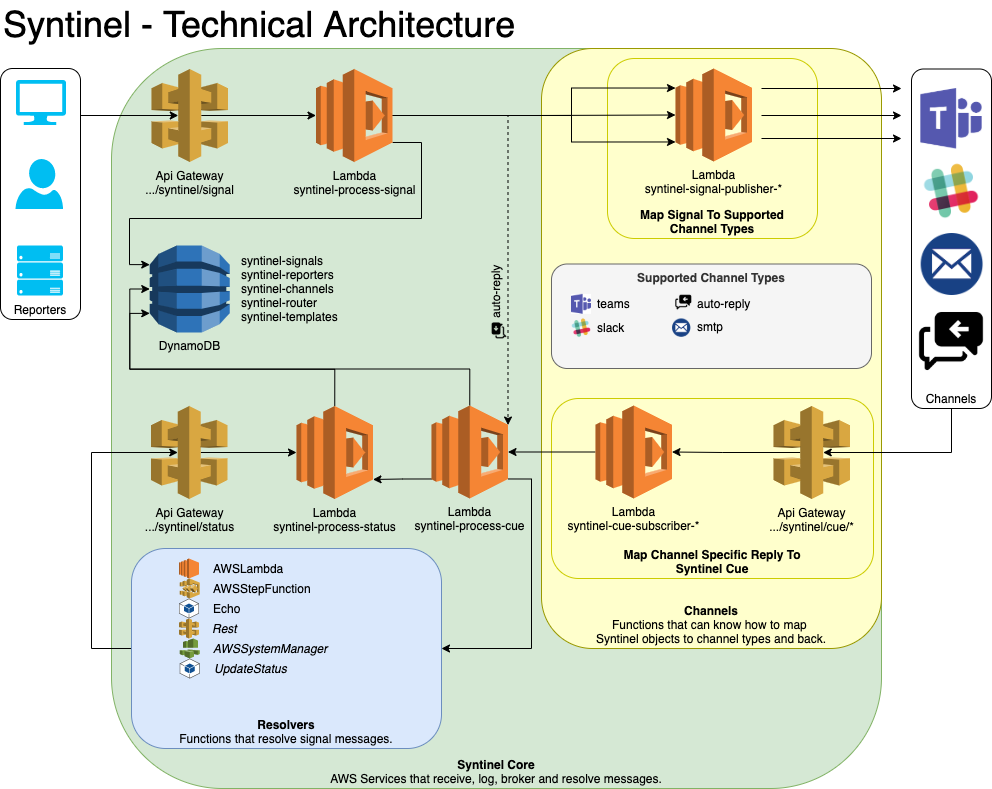

The diagram above was exported from draw.io. Its source (the exported page's mxGraphModel, read from the mxfile embedded in the PNG):
<mxGraphModel dx="1042" dy="670" grid="1" gridSize="10" guides="1" tooltips="1" connect="1" arrows="1" fold="1" page="1" pageScale="1" pageWidth="1100" pageHeight="850" math="0" shadow="0">
  <root>
    <mxCell id="0" />
    <mxCell id="1" parent="0" />
    <mxCell id="37" value="&lt;b&gt;Syntinel Core&lt;/b&gt;&lt;br&gt;AWS Services that receive, log, broker and resolve messages." style="rounded=1;whiteSpace=wrap;html=1;fillColor=#d5e8d4;strokeColor=#82b366;verticalAlign=bottom;" parent="1" vertex="1">
      <mxGeometry x="130" y="60" width="770" height="740" as="geometry" />
    </mxCell>
    <mxCell id="h3eBN5jXIzi2TajNPJDc-56" value="&lt;b&gt;Channels&lt;/b&gt;&lt;br&gt;Functions that can know how to map&amp;nbsp;&lt;br&gt;Syntinel objects to channel types and back." style="rounded=1;whiteSpace=wrap;html=1;fillColor=#FFFFCC;strokeColor=#999900;verticalAlign=bottom;" parent="1" vertex="1">
      <mxGeometry x="560" y="60" width="340" height="600" as="geometry" />
    </mxCell>
    <mxCell id="h3eBN5jXIzi2TajNPJDc-62" value="&lt;b&gt;Supported Channel Types&lt;/b&gt;" style="rounded=1;whiteSpace=wrap;html=1;fillColor=#f5f5f5;strokeColor=#666666;verticalAlign=top;fontColor=#333333;" parent="1" vertex="1">
      <mxGeometry x="570" y="275.5" width="320" height="104.5" as="geometry" />
    </mxCell>
    <mxCell id="eQHoO0I1sAO4lnQkATsk-57" style="edgeStyle=orthogonalEdgeStyle;rounded=0;orthogonalLoop=1;jettySize=auto;html=1;exitX=0;exitY=0.5;exitDx=0;exitDy=0;entryX=0.35;entryY=0.5;entryDx=0;entryDy=0;entryPerimeter=0;" parent="1" source="DazhFdRmCA850l7QKZzB-86" target="Oe_aaYZdlDnrvN6lTsQu-66" edge="1">
      <mxGeometry relative="1" as="geometry">
        <Array as="points">
          <mxPoint x="110" y="660" />
          <mxPoint x="110" y="464" />
        </Array>
      </mxGeometry>
    </mxCell>
    <mxCell id="DazhFdRmCA850l7QKZzB-86" value="&lt;b&gt;Resolvers&lt;/b&gt;&lt;br&gt;Functions that resolve signal messages." style="rounded=1;whiteSpace=wrap;html=1;fillColor=#dae8fc;strokeColor=#6c8ebf;verticalAlign=bottom;arcSize=17;" parent="1" vertex="1">
      <mxGeometry x="150" y="560" width="310" height="200" as="geometry" />
    </mxCell>
    <mxCell id="qePt231gWI_Q5qoE-xq--92" value="&lt;b&gt;Map Channel Specific Reply To&lt;br&gt;Syntinel Cue&lt;/b&gt;&lt;br&gt;" style="rounded=1;whiteSpace=wrap;html=1;fillColor=#FFFFCC;strokeColor=#CCCC00;verticalAlign=bottom;" parent="1" vertex="1">
      <mxGeometry x="570" y="410" width="322" height="180" as="geometry" />
    </mxCell>
    <mxCell id="qePt231gWI_Q5qoE-xq--73" value="&lt;b&gt;Map Signal To Supported&lt;br&gt;Channel Types&lt;/b&gt;" style="rounded=1;whiteSpace=wrap;html=1;fillColor=#FFFFCC;strokeColor=#CCCC00;verticalAlign=bottom;" parent="1" vertex="1">
      <mxGeometry x="626" y="70" width="210" height="180" as="geometry" />
    </mxCell>
    <mxCell id="56" style="edgeStyle=orthogonalEdgeStyle;rounded=0;html=1;exitX=0.65;exitY=0.5;exitPerimeter=0;jettySize=auto;orthogonalLoop=1;" parent="1" source="2" target="4" edge="1">
      <mxGeometry relative="1" as="geometry" />
    </mxCell>
    <mxCell id="2" value="Api Gateway&lt;br&gt;.../syntinel/signal&lt;br&gt;" style="outlineConnect=0;dashed=0;verticalLabelPosition=bottom;verticalAlign=top;align=center;html=1;shape=mxgraph.aws3.api_gateway;fillColor=#D9A741;gradientColor=none;" parent="1" vertex="1">
      <mxGeometry x="170" y="80.5" width="76.5" height="93" as="geometry" />
    </mxCell>
    <mxCell id="wFQxtatiro9FsYOD66ER-66" style="edgeStyle=orthogonalEdgeStyle;rounded=0;html=1;exitX=1;exitY=0.5;exitDx=0;exitDy=0;exitPerimeter=0;jettySize=auto;orthogonalLoop=1;" parent="1" source="4" target="20" edge="1">
      <mxGeometry relative="1" as="geometry" />
    </mxCell>
    <mxCell id="qePt231gWI_Q5qoE-xq--74" style="edgeStyle=orthogonalEdgeStyle;rounded=0;html=1;exitX=1;exitY=0.5;exitDx=0;exitDy=0;exitPerimeter=0;entryX=0;entryY=0.21;entryDx=0;entryDy=0;entryPerimeter=0;jettySize=auto;orthogonalLoop=1;" parent="1" source="4" target="20" edge="1">
      <mxGeometry relative="1" as="geometry">
        <Array as="points">
          <mxPoint x="590" y="127" />
          <mxPoint x="590" y="100" />
        </Array>
      </mxGeometry>
    </mxCell>
    <mxCell id="qePt231gWI_Q5qoE-xq--75" style="edgeStyle=orthogonalEdgeStyle;rounded=0;html=1;exitX=1;exitY=0.5;exitDx=0;exitDy=0;exitPerimeter=0;entryX=0;entryY=0.79;entryDx=0;entryDy=0;entryPerimeter=0;jettySize=auto;orthogonalLoop=1;" parent="1" source="4" target="20" edge="1">
      <mxGeometry relative="1" as="geometry">
        <Array as="points">
          <mxPoint x="590" y="127" />
          <mxPoint x="590" y="153" />
        </Array>
      </mxGeometry>
    </mxCell>
    <mxCell id="eQHoO0I1sAO4lnQkATsk-80" style="edgeStyle=orthogonalEdgeStyle;rounded=0;orthogonalLoop=1;jettySize=auto;html=1;exitX=1;exitY=0.79;exitDx=0;exitDy=0;exitPerimeter=0;entryX=0;entryY=0.22;entryDx=0;entryDy=0;entryPerimeter=0;" parent="1" source="4" target="qePt231gWI_Q5qoE-xq--71" edge="1">
      <mxGeometry relative="1" as="geometry">
        <Array as="points">
          <mxPoint x="440" y="154" />
          <mxPoint x="440" y="230" />
          <mxPoint x="148" y="230" />
          <mxPoint x="148" y="276" />
        </Array>
      </mxGeometry>
    </mxCell>
    <mxCell id="ow5i_LbzP12yjrPIvgLO-56" style="edgeStyle=orthogonalEdgeStyle;rounded=0;orthogonalLoop=1;jettySize=auto;html=1;exitX=1;exitY=0.5;exitDx=0;exitDy=0;exitPerimeter=0;entryX=1;entryY=0.21;entryDx=0;entryDy=0;entryPerimeter=0;dashed=1;" edge="1" parent="1" source="4" target="45">
      <mxGeometry relative="1" as="geometry">
        <Array as="points">
          <mxPoint x="527" y="127" />
        </Array>
      </mxGeometry>
    </mxCell>
    <mxCell id="4" value="Lambda&lt;br&gt;syntinel-process-signal&lt;br&gt;" style="outlineConnect=0;dashed=0;verticalLabelPosition=bottom;verticalAlign=top;align=center;html=1;shape=mxgraph.aws3.lambda;fillColor=#F58534;gradientColor=none;" parent="1" vertex="1">
      <mxGeometry x="334.5" y="80.5" width="76.5" height="93" as="geometry" />
    </mxCell>
    <mxCell id="qePt231gWI_Q5qoE-xq--68" style="edgeStyle=orthogonalEdgeStyle;rounded=0;html=1;jettySize=auto;orthogonalLoop=1;" parent="1" edge="1">
      <mxGeometry relative="1" as="geometry">
        <mxPoint x="920" y="127" as="targetPoint" />
        <mxPoint x="780" y="127" as="sourcePoint" />
      </mxGeometry>
    </mxCell>
    <mxCell id="20" value="Lambda&lt;br&gt;syntinel-signal-publisher-*&lt;br&gt;" style="outlineConnect=0;dashed=0;verticalLabelPosition=bottom;verticalAlign=top;align=center;html=1;shape=mxgraph.aws3.lambda;fillColor=#F58534;gradientColor=none;" parent="1" vertex="1">
      <mxGeometry x="694" y="80" width="76.5" height="93" as="geometry" />
    </mxCell>
    <mxCell id="qePt231gWI_Q5qoE-xq--94" style="edgeStyle=orthogonalEdgeStyle;rounded=0;html=1;exitX=0.35;exitY=0.5;exitDx=0;exitDy=0;exitPerimeter=0;entryX=1;entryY=0.5;entryDx=0;entryDy=0;entryPerimeter=0;jettySize=auto;orthogonalLoop=1;" parent="1" source="42" target="b4fcRjHGLG0HaX6ezsnS-67" edge="1">
      <mxGeometry relative="1" as="geometry" />
    </mxCell>
    <mxCell id="42" value="Api Gateway&lt;br&gt;.../syntinel/cue/*&lt;br&gt;" style="outlineConnect=0;dashed=0;verticalLabelPosition=bottom;verticalAlign=top;align=center;html=1;shape=mxgraph.aws3.api_gateway;fillColor=#D9A741;gradientColor=none;" parent="1" vertex="1">
      <mxGeometry x="792" y="417.5" width="76.5" height="93" as="geometry" />
    </mxCell>
    <mxCell id="eQHoO0I1sAO4lnQkATsk-56" style="edgeStyle=orthogonalEdgeStyle;rounded=0;orthogonalLoop=1;jettySize=auto;html=1;exitX=1;exitY=0.79;exitDx=0;exitDy=0;exitPerimeter=0;entryX=1;entryY=0.5;entryDx=0;entryDy=0;" parent="1" source="45" target="DazhFdRmCA850l7QKZzB-86" edge="1">
      <mxGeometry relative="1" as="geometry">
        <Array as="points">
          <mxPoint x="550" y="491" />
          <mxPoint x="550" y="660" />
        </Array>
      </mxGeometry>
    </mxCell>
    <mxCell id="eQHoO0I1sAO4lnQkATsk-73" style="edgeStyle=orthogonalEdgeStyle;rounded=0;orthogonalLoop=1;jettySize=auto;html=1;exitX=0;exitY=0.79;exitDx=0;exitDy=0;exitPerimeter=0;entryX=1;entryY=0.79;entryDx=0;entryDy=0;entryPerimeter=0;" parent="1" source="45" target="Mhtk37EzJWFDV5I4tlfy-62" edge="1">
      <mxGeometry relative="1" as="geometry" />
    </mxCell>
    <mxCell id="eQHoO0I1sAO4lnQkATsk-79" style="edgeStyle=orthogonalEdgeStyle;rounded=0;orthogonalLoop=1;jettySize=auto;html=1;exitX=0.5;exitY=0;exitDx=0;exitDy=0;exitPerimeter=0;entryX=0;entryY=0.78;entryDx=0;entryDy=0;entryPerimeter=0;" parent="1" source="45" target="qePt231gWI_Q5qoE-xq--71" edge="1">
      <mxGeometry relative="1" as="geometry" />
    </mxCell>
    <mxCell id="45" value="Lambda&lt;br&gt;syntinel-process-cue&lt;br&gt;" style="outlineConnect=0;dashed=0;verticalLabelPosition=bottom;verticalAlign=top;align=center;html=1;shape=mxgraph.aws3.lambda;fillColor=#F58534;gradientColor=none;" parent="1" vertex="1">
      <mxGeometry x="450" y="417" width="76.5" height="93" as="geometry" />
    </mxCell>
    <mxCell id="Mhtk37EzJWFDV5I4tlfy-63" style="edgeStyle=orthogonalEdgeStyle;rounded=0;html=1;exitX=0.65;exitY=0.5;exitDx=0;exitDy=0;exitPerimeter=0;entryX=0;entryY=0.5;entryDx=0;entryDy=0;entryPerimeter=0;jettySize=auto;orthogonalLoop=1;" parent="1" source="Oe_aaYZdlDnrvN6lTsQu-66" target="Mhtk37EzJWFDV5I4tlfy-62" edge="1">
      <mxGeometry relative="1" as="geometry" />
    </mxCell>
    <mxCell id="Oe_aaYZdlDnrvN6lTsQu-66" value="Api Gateway&lt;br&gt;.../syntinel/status&lt;br&gt;" style="outlineConnect=0;dashed=0;verticalLabelPosition=bottom;verticalAlign=top;align=center;html=1;shape=mxgraph.aws3.api_gateway;fillColor=#D9A741;gradientColor=none;" parent="1" vertex="1">
      <mxGeometry x="169.5" y="417.5" width="76.5" height="93" as="geometry" />
    </mxCell>
    <mxCell id="qePt231gWI_Q5qoE-xq--95" style="edgeStyle=orthogonalEdgeStyle;rounded=0;html=1;exitX=0;exitY=0.5;exitDx=0;exitDy=0;exitPerimeter=0;jettySize=auto;orthogonalLoop=1;" parent="1" source="b4fcRjHGLG0HaX6ezsnS-67" target="45" edge="1">
      <mxGeometry relative="1" as="geometry" />
    </mxCell>
    <mxCell id="b4fcRjHGLG0HaX6ezsnS-67" value="Lambda&lt;br&gt;syntinel-cue-subscriber-*&lt;br&gt;" style="outlineConnect=0;dashed=0;verticalLabelPosition=bottom;verticalAlign=top;align=center;html=1;shape=mxgraph.aws3.lambda;fillColor=#F58534;gradientColor=none;" parent="1" vertex="1">
      <mxGeometry x="614" y="417" width="76.5" height="93" as="geometry" />
    </mxCell>
    <mxCell id="qePt231gWI_Q5qoE-xq--93" style="edgeStyle=orthogonalEdgeStyle;rounded=0;html=1;exitX=0.5;exitY=1;exitDx=0;exitDy=0;entryX=0.65;entryY=0.5;entryDx=0;entryDy=0;entryPerimeter=0;jettySize=auto;orthogonalLoop=1;" parent="1" source="b4fcRjHGLG0HaX6ezsnS-84" target="42" edge="1">
      <mxGeometry relative="1" as="geometry">
        <Array as="points">
          <mxPoint x="970" y="464" />
        </Array>
      </mxGeometry>
    </mxCell>
    <mxCell id="b4fcRjHGLG0HaX6ezsnS-84" value="Channels" style="rounded=1;whiteSpace=wrap;html=1;fillColor=none;strokeColor=#000000;verticalAlign=bottom;" parent="1" vertex="1">
      <mxGeometry x="930" y="80.5" width="80" height="339.5" as="geometry" />
    </mxCell>
    <mxCell id="b4fcRjHGLG0HaX6ezsnS-94" style="edgeStyle=orthogonalEdgeStyle;rounded=0;html=1;exitX=1;exitY=0.5;exitDx=0;exitDy=0;entryX=0.35;entryY=0.5;entryDx=0;entryDy=0;entryPerimeter=0;jettySize=auto;orthogonalLoop=1;" parent="1" source="b4fcRjHGLG0HaX6ezsnS-90" target="2" edge="1">
      <mxGeometry relative="1" as="geometry">
        <Array as="points">
          <mxPoint x="99" y="127" />
        </Array>
      </mxGeometry>
    </mxCell>
    <mxCell id="b4fcRjHGLG0HaX6ezsnS-90" value="Reporters" style="rounded=1;whiteSpace=wrap;html=1;fillColor=none;strokeColor=#000000;verticalAlign=bottom;" parent="1" vertex="1">
      <mxGeometry x="19" y="80" width="80" height="251" as="geometry" />
    </mxCell>
    <mxCell id="b4fcRjHGLG0HaX6ezsnS-91" value="" style="verticalLabelPosition=bottom;html=1;verticalAlign=top;align=center;strokeColor=none;fillColor=#00BEF2;shape=mxgraph.azure.computer;" parent="1" vertex="1">
      <mxGeometry x="34.5" y="91.5" width="50" height="45" as="geometry" />
    </mxCell>
    <mxCell id="b4fcRjHGLG0HaX6ezsnS-92" value="" style="verticalLabelPosition=bottom;html=1;verticalAlign=top;align=center;strokeColor=none;fillColor=#00BEF2;shape=mxgraph.azure.user;" parent="1" vertex="1">
      <mxGeometry x="34" y="170.5" width="47.5" height="50" as="geometry" />
    </mxCell>
    <mxCell id="b4fcRjHGLG0HaX6ezsnS-93" value="" style="verticalLabelPosition=bottom;html=1;verticalAlign=top;align=center;strokeColor=none;fillColor=#00BEF2;shape=mxgraph.azure.server_rack;" parent="1" vertex="1">
      <mxGeometry x="35.5" y="257" width="46" height="50" as="geometry" />
    </mxCell>
    <mxCell id="b4fcRjHGLG0HaX6ezsnS-96" value="&lt;font style=&quot;font-size: 36px&quot;&gt;Syntinel - Technical Architecture&lt;/font&gt;" style="text;html=1;resizable=0;points=[];autosize=1;align=left;verticalAlign=top;spacingTop=-4;" parent="1" vertex="1">
      <mxGeometry x="20" y="12" width="530" height="20" as="geometry" />
    </mxCell>
    <mxCell id="DazhFdRmCA850l7QKZzB-97" style="edgeStyle=orthogonalEdgeStyle;rounded=0;html=1;exitX=0.5;exitY=1;exitDx=0;exitDy=0;jettySize=auto;orthogonalLoop=1;" parent="1" source="DazhFdRmCA850l7QKZzB-86" target="DazhFdRmCA850l7QKZzB-86" edge="1">
      <mxGeometry relative="1" as="geometry" />
    </mxCell>
    <mxCell id="DazhFdRmCA850l7QKZzB-98" style="edgeStyle=orthogonalEdgeStyle;rounded=0;html=1;exitX=0.5;exitY=1;exitDx=0;exitDy=0;jettySize=auto;orthogonalLoop=1;" parent="1" source="DazhFdRmCA850l7QKZzB-86" target="DazhFdRmCA850l7QKZzB-86" edge="1">
      <mxGeometry relative="1" as="geometry" />
    </mxCell>
    <mxCell id="DazhFdRmCA850l7QKZzB-99" style="edgeStyle=orthogonalEdgeStyle;rounded=0;html=1;exitX=0.5;exitY=1;exitDx=0;exitDy=0;jettySize=auto;orthogonalLoop=1;" parent="1" source="DazhFdRmCA850l7QKZzB-86" target="DazhFdRmCA850l7QKZzB-86" edge="1">
      <mxGeometry relative="1" as="geometry" />
    </mxCell>
    <mxCell id="eQHoO0I1sAO4lnQkATsk-77" style="edgeStyle=orthogonalEdgeStyle;rounded=0;orthogonalLoop=1;jettySize=auto;html=1;exitX=0.5;exitY=0;exitDx=0;exitDy=0;exitPerimeter=0;entryX=0;entryY=0.5;entryDx=0;entryDy=0;entryPerimeter=0;" parent="1" source="Mhtk37EzJWFDV5I4tlfy-62" target="qePt231gWI_Q5qoE-xq--71" edge="1">
      <mxGeometry relative="1" as="geometry" />
    </mxCell>
    <mxCell id="Mhtk37EzJWFDV5I4tlfy-62" value="Lambda&lt;br&gt;syntinel-process-status&lt;br&gt;" style="outlineConnect=0;dashed=0;verticalLabelPosition=bottom;verticalAlign=top;align=center;html=1;shape=mxgraph.aws3.lambda;fillColor=#F58534;gradientColor=none;" parent="1" vertex="1">
      <mxGeometry x="315" y="417.5" width="76.5" height="93" as="geometry" />
    </mxCell>
    <mxCell id="qePt231gWI_Q5qoE-xq--71" value="DynamoDB" style="outlineConnect=0;dashed=0;verticalLabelPosition=bottom;verticalAlign=top;align=center;html=1;shape=mxgraph.aws3.dynamo_db;fillColor=#2E73B8;gradientColor=none;" parent="1" vertex="1">
      <mxGeometry x="168.25" y="257" width="80" height="87" as="geometry" />
    </mxCell>
    <mxCell id="h3eBN5jXIzi2TajNPJDc-57" value="teams" style="text;html=1;resizable=0;points=[];autosize=1;align=left;verticalAlign=top;spacingTop=-4;" parent="1" vertex="1">
      <mxGeometry x="614" y="305.88" width="50" height="20" as="geometry" />
    </mxCell>
    <mxCell id="h3eBN5jXIzi2TajNPJDc-58" value="" style="shape=image;html=1;verticalAlign=top;verticalLabelPosition=bottom;labelBackgroundColor=#ffffff;imageAspect=0;aspect=fixed;image=https://cdn3.iconfinder.com/data/icons/social-media-2169/24/social_media_social_media_logo_slack-128.png;strokeColor=#E6E6E6;rotation=0;" parent="1" vertex="1">
      <mxGeometry x="590" y="329.63" width="20" height="20" as="geometry" />
    </mxCell>
    <mxCell id="h3eBN5jXIzi2TajNPJDc-59" value="slack" style="text;html=1;resizable=0;points=[];autosize=1;align=left;verticalAlign=top;spacingTop=-4;" parent="1" vertex="1">
      <mxGeometry x="614" y="329.63" width="40" height="20" as="geometry" />
    </mxCell>
    <mxCell id="D7jLhB-Sf2nQJdKgWZTN-57" value="" style="shape=image;html=1;verticalAlign=top;verticalLabelPosition=bottom;labelBackgroundColor=#ffffff;imageAspect=0;aspect=fixed;image=https://cdn3.iconfinder.com/data/icons/social-media-2169/24/social_media_social_media_logo_slack-128.png;strokeColor=#E6E6E6;" parent="1" vertex="1">
      <mxGeometry x="940.75" y="173.5" width="58.5" height="58.5" as="geometry" />
    </mxCell>
    <mxCell id="D7jLhB-Sf2nQJdKgWZTN-58" value="" style="shape=image;verticalLabelPosition=bottom;labelBackgroundColor=#ffffff;verticalAlign=top;aspect=fixed;imageAspect=0;image=data:image/png,(base64 omitted: 2916 chars);" parent="1" vertex="1">
      <mxGeometry x="939.34" y="100" width="61.32" height="60.5" as="geometry" />
    </mxCell>
    <mxCell id="D7jLhB-Sf2nQJdKgWZTN-59" value="" style="shape=image;verticalLabelPosition=bottom;labelBackgroundColor=#ffffff;verticalAlign=top;aspect=fixed;imageAspect=0;image=data:image/png,(base64 omitted: 2916 chars);rotation=0;" parent="1" vertex="1">
      <mxGeometry x="590" y="305.88" width="20" height="20" as="geometry" />
    </mxCell>
    <mxCell id="D7jLhB-Sf2nQJdKgWZTN-61" value="" style="shape=image;verticalLabelPosition=bottom;labelBackgroundColor=#ffffff;verticalAlign=top;aspect=fixed;imageAspect=0;image=data:image/png,(base64 omitted: 19836 chars);" parent="1" vertex="1">
      <mxGeometry x="936.1600000000001" y="245" width="67.68" height="62" as="geometry" />
    </mxCell>
    <mxCell id="eQHoO0I1sAO4lnQkATsk-59" value="" style="outlineConnect=0;dashed=0;verticalLabelPosition=bottom;verticalAlign=top;align=center;html=1;shape=mxgraph.aws3.ec2;fillColor=#F58534;gradientColor=none;" parent="1" vertex="1">
      <mxGeometry x="197.5" y="570" width="20" height="20" as="geometry" />
    </mxCell>
    <mxCell id="eQHoO0I1sAO4lnQkATsk-60" value="" style="outlineConnect=0;dashed=0;verticalLabelPosition=bottom;verticalAlign=top;align=center;html=1;shape=mxgraph.aws3.step_functions;fillColor=#D9A741;gradientColor=none;" parent="1" vertex="1">
      <mxGeometry x="198.25" y="590" width="20" height="20" as="geometry" />
    </mxCell>
    <mxCell id="eQHoO0I1sAO4lnQkATsk-61" value="" style="outlineConnect=0;dashed=0;verticalLabelPosition=bottom;verticalAlign=top;align=center;html=1;shape=mxgraph.aws3.android;fillColor=#115193;gradientColor=none;" parent="1" vertex="1">
      <mxGeometry x="197.5" y="610" width="20" height="20" as="geometry" />
    </mxCell>
    <mxCell id="eQHoO0I1sAO4lnQkATsk-64" value="AWSLambda" style="text;html=1;strokeColor=none;fillColor=none;align=left;verticalAlign=middle;whiteSpace=wrap;rounded=0;fontStyle=0" parent="1" vertex="1">
      <mxGeometry x="230" y="570" width="190" height="20" as="geometry" />
    </mxCell>
    <mxCell id="eQHoO0I1sAO4lnQkATsk-65" value="AWSStepFunction" style="text;html=1;strokeColor=none;fillColor=none;align=left;verticalAlign=middle;whiteSpace=wrap;rounded=0;" parent="1" vertex="1">
      <mxGeometry x="230" y="590" width="190" height="20" as="geometry" />
    </mxCell>
    <mxCell id="eQHoO0I1sAO4lnQkATsk-66" value="Echo" style="text;html=1;strokeColor=none;fillColor=none;align=left;verticalAlign=middle;whiteSpace=wrap;rounded=0;fontStyle=0" parent="1" vertex="1">
      <mxGeometry x="230" y="610" width="190" height="20" as="geometry" />
    </mxCell>
    <mxCell id="eQHoO0I1sAO4lnQkATsk-69" value="" style="outlineConnect=0;dashed=0;verticalLabelPosition=bottom;verticalAlign=top;align=center;html=1;shape=mxgraph.aws3.api_gateway;fillColor=#D9A741;gradientColor=none;rotation=0;" parent="1" vertex="1">
      <mxGeometry x="197.5" y="630" width="20" height="20" as="geometry" />
    </mxCell>
    <mxCell id="eQHoO0I1sAO4lnQkATsk-72" value="Rest" style="text;html=1;strokeColor=none;fillColor=none;align=left;verticalAlign=middle;whiteSpace=wrap;rounded=0;fontStyle=2" parent="1" vertex="1">
      <mxGeometry x="229.25" y="630" width="190" height="20" as="geometry" />
    </mxCell>
    <mxCell id="eQHoO0I1sAO4lnQkATsk-74" value="" style="outlineConnect=0;dashed=0;verticalLabelPosition=bottom;verticalAlign=top;align=center;html=1;shape=mxgraph.aws3.ec2_systems_manager;fillColor=#759C3E;gradientColor=none;rotation=0;" parent="1" vertex="1">
      <mxGeometry x="198.25" y="650" width="20" height="20" as="geometry" />
    </mxCell>
    <mxCell id="eQHoO0I1sAO4lnQkATsk-75" value="AWSSystemManager" style="text;html=1;strokeColor=none;fillColor=none;align=left;verticalAlign=middle;whiteSpace=wrap;rounded=0;fontStyle=2" parent="1" vertex="1">
      <mxGeometry x="230" y="650" width="190" height="20" as="geometry" />
    </mxCell>
    <mxCell id="eQHoO0I1sAO4lnQkATsk-87" value="syntinel-signals&lt;br&gt;syntinel-reporters&lt;br&gt;syntinel-channels&lt;br&gt;syntinel-router&lt;br&gt;syntinel-templates" style="text;html=1;strokeColor=none;fillColor=none;align=left;verticalAlign=top;whiteSpace=wrap;rounded=0;" parent="1" vertex="1">
      <mxGeometry x="257.5" y="259" width="142.5" height="83" as="geometry" />
    </mxCell>
    <mxCell id="LHkBJI814Pmu1GokbgqB-56" value="" style="outlineConnect=0;dashed=0;verticalLabelPosition=bottom;verticalAlign=top;align=center;html=1;shape=mxgraph.aws3.android;fillColor=#115193;gradientColor=none;" parent="1" vertex="1">
      <mxGeometry x="198.25" y="670" width="20" height="20" as="geometry" />
    </mxCell>
    <mxCell id="LHkBJI814Pmu1GokbgqB-57" value="UpdateStatus" style="text;html=1;strokeColor=none;fillColor=none;align=left;verticalAlign=middle;whiteSpace=wrap;rounded=0;fontStyle=2" parent="1" vertex="1">
      <mxGeometry x="230.75" y="670" width="190" height="20" as="geometry" />
    </mxCell>
    <mxCell id="Wiov2-OK3FejMPX9u7Aw-56" value="auto-reply" style="text;html=1;resizable=0;points=[];autosize=1;align=left;verticalAlign=top;spacingTop=-4;" parent="1" vertex="1">
      <mxGeometry x="714" y="305.88" width="70" height="20" as="geometry" />
    </mxCell>
    <mxCell id="Wiov2-OK3FejMPX9u7Aw-58" value="smtp" style="text;html=1;resizable=0;points=[];autosize=1;align=left;verticalAlign=top;spacingTop=-4;" parent="1" vertex="1">
      <mxGeometry x="714" y="329" width="40" height="20" as="geometry" />
    </mxCell>
    <mxCell id="Wiov2-OK3FejMPX9u7Aw-60" value="" style="shape=image;verticalLabelPosition=bottom;labelBackgroundColor=#ffffff;verticalAlign=top;aspect=fixed;imageAspect=0;image=data:image/png,(base64 omitted: 19836 chars);" parent="1" vertex="1">
      <mxGeometry x="690" y="330.47" width="20" height="18.32" as="geometry" />
    </mxCell>
    <mxCell id="Wiov2-OK3FejMPX9u7Aw-61" value="" style="shape=image;verticalLabelPosition=bottom;labelBackgroundColor=#ffffff;verticalAlign=top;aspect=fixed;imageAspect=0;image=data:image/png,(base64 omitted: 3860 chars);" parent="1" vertex="1">
      <mxGeometry x="937" y="320" width="66" height="66" as="geometry" />
    </mxCell>
    <mxCell id="Wiov2-OK3FejMPX9u7Aw-64" style="edgeStyle=orthogonalEdgeStyle;rounded=0;html=1;jettySize=auto;orthogonalLoop=1;" parent="1" edge="1">
      <mxGeometry relative="1" as="geometry">
        <mxPoint x="920" y="150" as="targetPoint" />
        <mxPoint x="780" y="150" as="sourcePoint" />
      </mxGeometry>
    </mxCell>
    <mxCell id="Wiov2-OK3FejMPX9u7Aw-65" style="edgeStyle=orthogonalEdgeStyle;rounded=0;html=1;jettySize=auto;orthogonalLoop=1;" parent="1" edge="1">
      <mxGeometry relative="1" as="geometry">
        <mxPoint x="920" y="100" as="targetPoint" />
        <mxPoint x="780" y="100" as="sourcePoint" />
      </mxGeometry>
    </mxCell>
    <mxCell id="Wiov2-OK3FejMPX9u7Aw-66" value="" style="shape=image;verticalLabelPosition=bottom;labelBackgroundColor=#ffffff;verticalAlign=top;aspect=fixed;imageAspect=0;image=data:image/png,(base64 omitted: 3860 chars);" parent="1" vertex="1">
      <mxGeometry x="694" y="305.88" width="16.5" height="16.5" as="geometry" />
    </mxCell>
    <mxCell id="ow5i_LbzP12yjrPIvgLO-58" value="auto-reply" style="text;html=1;resizable=0;points=[];autosize=1;align=left;verticalAlign=top;spacingTop=-4;rotation=-90;" vertex="1" parent="1">
      <mxGeometry x="480" y="287" width="70" height="20" as="geometry" />
    </mxCell>
    <mxCell id="ow5i_LbzP12yjrPIvgLO-59" value="" style="shape=image;verticalLabelPosition=bottom;labelBackgroundColor=#ffffff;verticalAlign=top;aspect=fixed;imageAspect=0;image=data:image/png,(base64 omitted: 3860 chars);rotation=-90;" vertex="1" parent="1">
      <mxGeometry x="509.75" y="333.13" width="16.5" height="16.5" as="geometry" />
    </mxCell>
  </root>
</mxGraphModel>